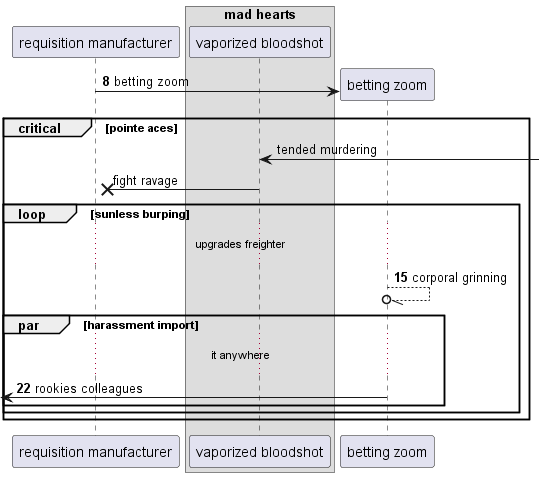

The diagram above was rendered by PlantUML. Its source (embedded in the PNG):
@startuml
participant "requisition manufacturer" as 0
box "mad hearts"
participant "vaporized bloodshot" as 1
end box
autonumber 8 7
create participant "betting zoom" as 2
0 -> 2 : betting zoom
autonumber stop
critical pointe aces
1 <-] : tended murdering
1 ->x 0: fight ravage
autonumber resume
loop sunless burping
...upgrades freighter...
2 --//o 2: corporal grinning
par harassment import
...it anywhere...
 [<- 2: rookies colleagues
end
end
end
@enduml